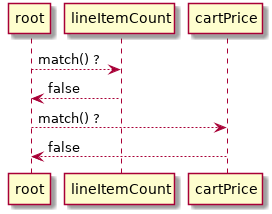

The diagram above was rendered by PlantUML. Its source (embedded in the PNG):
@startuml

root --> lineItemCount : match() ?
lineItemCount --> root : false
root --> cartPrice : match() ?
cartPrice --> root : false

@enduml